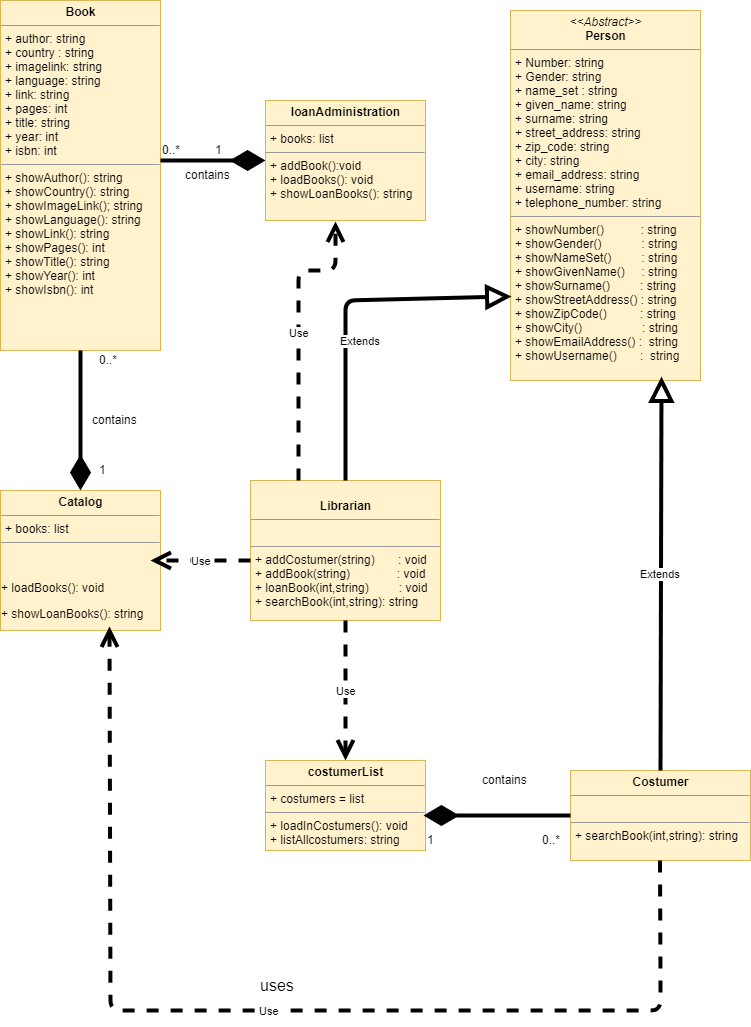

The diagram above was exported from draw.io. Its source (the exported page's mxGraphModel, read from the mxfile embedded in the PNG):
<mxGraphModel dx="1298" dy="853" grid="1" gridSize="10" guides="1" tooltips="1" connect="1" arrows="1" fold="1" page="1" pageScale="1" pageWidth="827" pageHeight="1169" math="0" shadow="0">
  <root>
    <mxCell id="0" />
    <mxCell id="1" parent="0" />
    <mxCell id="vbw0cRxTaLNnSTf-BM1e-24" value="&lt;p style=&quot;margin: 0px ; margin-top: 4px ; text-align: center&quot;&gt;&lt;i&gt;&amp;lt;&amp;lt;Abstract&amp;gt;&amp;gt;&lt;/i&gt;&lt;br&gt;&lt;b&gt;Person&lt;/b&gt;&lt;/p&gt;&lt;hr size=&quot;1&quot;&gt;&lt;p style=&quot;margin: 0px ; margin-left: 4px&quot;&gt;+ Number: string&lt;br&gt;+ Gender: string&lt;/p&gt;&lt;p style=&quot;margin: 0px ; margin-left: 4px&quot;&gt;+ name_set : string&lt;/p&gt;&lt;p style=&quot;margin: 0px ; margin-left: 4px&quot;&gt;+ given_name: string&lt;/p&gt;&lt;p style=&quot;margin: 0px ; margin-left: 4px&quot;&gt;+ surname: string&lt;/p&gt;&lt;p style=&quot;margin: 0px ; margin-left: 4px&quot;&gt;+ street_address: string&lt;/p&gt;&lt;p style=&quot;margin: 0px ; margin-left: 4px&quot;&gt;+ zip_code: string&lt;/p&gt;&lt;p style=&quot;margin: 0px ; margin-left: 4px&quot;&gt;+ city: string&lt;/p&gt;&lt;p style=&quot;margin: 0px ; margin-left: 4px&quot;&gt;+ email_address: string&lt;/p&gt;&lt;p style=&quot;margin: 0px ; margin-left: 4px&quot;&gt;+ username: string&lt;/p&gt;&lt;p style=&quot;margin: 0px ; margin-left: 4px&quot;&gt;+ telephone_number: string&lt;/p&gt;&lt;hr size=&quot;1&quot;&gt;&lt;p style=&quot;margin: 0px ; margin-left: 4px&quot;&gt;+&amp;nbsp;&lt;span&gt;showNumber&lt;/span&gt;&lt;span&gt;()&amp;nbsp; &amp;nbsp; &amp;nbsp; &amp;nbsp; &amp;nbsp; &amp;nbsp;: string&lt;/span&gt;&lt;/p&gt;&lt;p style=&quot;margin: 0px ; margin-left: 4px&quot;&gt;&lt;span&gt;+ showGender()&amp;nbsp; &amp;nbsp; &amp;nbsp; &amp;nbsp; &amp;nbsp; &amp;nbsp; : string&lt;/span&gt;&lt;/p&gt;&lt;p style=&quot;margin: 0px ; margin-left: 4px&quot;&gt;&lt;span&gt;+ showNameSet()&amp;nbsp; &amp;nbsp; &amp;nbsp; &amp;nbsp; &amp;nbsp;: string&lt;/span&gt;&lt;/p&gt;&lt;p style=&quot;margin: 0px ; margin-left: 4px&quot;&gt;&lt;span&gt;+ showGivenName()&amp;nbsp; &amp;nbsp; &amp;nbsp;: string&lt;/span&gt;&lt;/p&gt;&lt;p style=&quot;margin: 0px ; margin-left: 4px&quot;&gt;&lt;span&gt;+ showSurname()&amp;nbsp; &amp;nbsp; &amp;nbsp; &amp;nbsp; &amp;nbsp;: string&lt;/span&gt;&lt;/p&gt;&lt;p style=&quot;margin: 0px ; margin-left: 4px&quot;&gt;&lt;span&gt;+ showStreetAddress() : string&lt;/span&gt;&lt;/p&gt;&lt;p style=&quot;margin: 0px ; margin-left: 4px&quot;&gt;&lt;span&gt;+&amp;nbsp;&lt;/span&gt;&lt;span&gt;showZipCode()&amp;nbsp; &amp;nbsp; &amp;nbsp; &amp;nbsp; &amp;nbsp; : string&lt;/span&gt;&lt;/p&gt;&lt;p style=&quot;margin: 0px ; margin-left: 4px&quot;&gt;&lt;span&gt;+ &lt;/span&gt;&lt;span&gt;showCity()&amp;nbsp; &amp;nbsp; &amp;nbsp; &amp;nbsp; &amp;nbsp; &amp;nbsp; &amp;nbsp; &amp;nbsp; &amp;nbsp; : string&lt;/span&gt;&lt;/p&gt;&lt;p style=&quot;margin: 0px ; margin-left: 4px&quot;&gt;&lt;span&gt;+&amp;nbsp;&lt;/span&gt;&lt;span&gt;showEmailAddress() :&amp;nbsp; string&lt;/span&gt;&lt;/p&gt;&lt;p style=&quot;margin: 0px ; margin-left: 4px&quot;&gt;&lt;span&gt;+&amp;nbsp;&lt;/span&gt;&lt;span&gt;showUsername()&amp;nbsp; &amp;nbsp; &amp;nbsp; &amp;nbsp;:&amp;nbsp; string&lt;/span&gt;&lt;/p&gt;&lt;p style=&quot;margin: 0px ; margin-left: 4px&quot;&gt;&lt;span&gt;&lt;br&gt;&lt;/span&gt;&lt;/p&gt;&lt;p&gt;&lt;br&gt;&lt;/p&gt;" style="verticalAlign=top;align=left;overflow=fill;fontSize=12;fontFamily=Helvetica;html=1;fillColor=#fff2cc;strokeColor=#d6b656;" vertex="1" parent="1">
      <mxGeometry x="560" y="90" width="190" height="370" as="geometry" />
    </mxCell>
    <mxCell id="vbw0cRxTaLNnSTf-BM1e-28" value="&lt;p style=&quot;margin: 0px ; margin-top: 4px ; text-align: center&quot;&gt;&lt;br&gt;&lt;b&gt;Librarian&lt;/b&gt;&lt;/p&gt;&lt;hr size=&quot;1&quot;&gt;&lt;p style=&quot;margin: 0px ; margin-left: 4px&quot;&gt;&lt;br&gt;&lt;/p&gt;&lt;hr size=&quot;1&quot;&gt;&lt;p style=&quot;margin: 0px ; margin-left: 4px&quot;&gt;+ addCostumer(string)&amp;nbsp; &amp;nbsp; &amp;nbsp; &amp;nbsp;: void&lt;br&gt;+ addBook(string)&amp;nbsp; &amp;nbsp; &amp;nbsp; &amp;nbsp; &amp;nbsp; &amp;nbsp; &amp;nbsp; : void&lt;/p&gt;&lt;p style=&quot;margin: 0px ; margin-left: 4px&quot;&gt;+ loanBook(int,string)&amp;nbsp; &amp;nbsp; &amp;nbsp; &amp;nbsp; &amp;nbsp;: void&lt;/p&gt;&lt;p style=&quot;margin: 0px ; margin-left: 4px&quot;&gt;+ searchBook(int,string): string&lt;/p&gt;&lt;p style=&quot;margin: 0px ; margin-left: 4px&quot;&gt;&lt;br&gt;&lt;/p&gt;" style="verticalAlign=top;align=left;overflow=fill;fontSize=12;fontFamily=Helvetica;html=1;fillColor=#fff2cc;strokeColor=#d6b656;" vertex="1" parent="1">
      <mxGeometry x="300" y="560" width="190" height="140" as="geometry" />
    </mxCell>
    <mxCell id="vbw0cRxTaLNnSTf-BM1e-30" value="Extends" style="endArrow=block;endSize=16;endFill=0;html=1;strokeWidth=4;exitX=0.5;exitY=0;exitDx=0;exitDy=0;entryX=0.007;entryY=0.773;entryDx=0;entryDy=0;entryPerimeter=0;" edge="1" parent="1" source="vbw0cRxTaLNnSTf-BM1e-28" target="vbw0cRxTaLNnSTf-BM1e-24">
      <mxGeometry x="-0.1909" y="-15" width="160" relative="1" as="geometry">
        <mxPoint x="235" y="630" as="sourcePoint" />
        <mxPoint x="395" y="360" as="targetPoint" />
        <Array as="points">
          <mxPoint x="395" y="380" />
        </Array>
        <mxPoint as="offset" />
      </mxGeometry>
    </mxCell>
    <mxCell id="vbw0cRxTaLNnSTf-BM1e-38" value="&lt;p style=&quot;margin: 0px ; margin-top: 4px ; text-align: center&quot;&gt;&lt;b&gt;Costumer&lt;/b&gt;&lt;/p&gt;&lt;hr size=&quot;1&quot;&gt;&lt;p style=&quot;margin: 0px ; margin-left: 4px&quot;&gt;&lt;br&gt;&lt;/p&gt;&lt;hr size=&quot;1&quot;&gt;&lt;p style=&quot;margin: 0px ; margin-left: 4px&quot;&gt;+ searchBook(int,string): string&lt;br&gt;&lt;/p&gt;" style="verticalAlign=top;align=left;overflow=fill;fontSize=12;fontFamily=Helvetica;html=1;fillColor=#fff2cc;strokeColor=#d6b656;" vertex="1" parent="1">
      <mxGeometry x="620" y="850" width="180" height="90" as="geometry" />
    </mxCell>
    <mxCell id="vbw0cRxTaLNnSTf-BM1e-40" value="Extends" style="endArrow=block;endSize=16;endFill=0;html=1;strokeWidth=4;exitX=0.5;exitY=0;exitDx=0;exitDy=0;entryX=0.796;entryY=0.989;entryDx=0;entryDy=0;entryPerimeter=0;" edge="1" parent="1" source="vbw0cRxTaLNnSTf-BM1e-38" target="vbw0cRxTaLNnSTf-BM1e-24">
      <mxGeometry width="160" relative="1" as="geometry">
        <mxPoint x="480" y="680" as="sourcePoint" />
        <mxPoint x="710" y="570" as="targetPoint" />
      </mxGeometry>
    </mxCell>
    <mxCell id="vbw0cRxTaLNnSTf-BM1e-42" value="&lt;p style=&quot;margin: 0px ; margin-top: 4px ; text-align: center&quot;&gt;&lt;b&gt;costumerList&lt;/b&gt;&lt;/p&gt;&lt;hr size=&quot;1&quot;&gt;&lt;p style=&quot;margin: 0px ; margin-left: 4px&quot;&gt;+ costumers = list&lt;/p&gt;&lt;hr size=&quot;1&quot;&gt;&lt;p style=&quot;margin: 0px ; margin-left: 4px&quot;&gt;+ loadInCostumers(): void&lt;/p&gt;&lt;p style=&quot;margin: 0px ; margin-left: 4px&quot;&gt;+ listAllcostumers: string&lt;/p&gt;" style="verticalAlign=top;align=left;overflow=fill;fontSize=12;fontFamily=Helvetica;html=1;fillColor=#fff2cc;strokeColor=#d6b656;" vertex="1" parent="1">
      <mxGeometry x="315" y="840" width="160" height="90" as="geometry" />
    </mxCell>
    <mxCell id="vbw0cRxTaLNnSTf-BM1e-43" value="Use" style="endArrow=open;endSize=12;dashed=1;html=1;strokeWidth=4;entryX=0.5;entryY=0;entryDx=0;entryDy=0;exitX=0.5;exitY=1;exitDx=0;exitDy=0;" edge="1" parent="1" source="vbw0cRxTaLNnSTf-BM1e-28" target="vbw0cRxTaLNnSTf-BM1e-42">
      <mxGeometry width="160" relative="1" as="geometry">
        <mxPoint x="70" y="760" as="sourcePoint" />
        <mxPoint x="230" y="760" as="targetPoint" />
        <Array as="points">
          <mxPoint x="395" y="770" />
        </Array>
      </mxGeometry>
    </mxCell>
    <mxCell id="vbw0cRxTaLNnSTf-BM1e-45" value="" style="endArrow=diamondThin;endFill=1;endSize=24;html=1;strokeWidth=4;entryX=0.985;entryY=0.615;entryDx=0;entryDy=0;entryPerimeter=0;" edge="1" parent="1" source="vbw0cRxTaLNnSTf-BM1e-38" target="vbw0cRxTaLNnSTf-BM1e-42">
      <mxGeometry width="160" relative="1" as="geometry">
        <mxPoint x="395" y="884.5" as="sourcePoint" />
        <mxPoint x="315" y="884.5" as="targetPoint" />
      </mxGeometry>
    </mxCell>
    <mxCell id="vbw0cRxTaLNnSTf-BM1e-46" value="contains" style="text;html=1;resizable=0;points=[];autosize=1;align=left;verticalAlign=top;spacingTop=-4;" vertex="1" parent="1">
      <mxGeometry x="530" y="850" width="60" height="20" as="geometry" />
    </mxCell>
    <mxCell id="vbw0cRxTaLNnSTf-BM1e-48" value="&lt;p style=&quot;margin: 0px ; margin-top: 4px ; text-align: center&quot;&gt;&lt;b&gt;Book&lt;/b&gt;&lt;/p&gt;&lt;hr size=&quot;1&quot;&gt;&lt;p style=&quot;margin: 0px ; margin-left: 4px&quot;&gt;+ author: string&lt;/p&gt;&lt;p style=&quot;margin: 0px ; margin-left: 4px&quot;&gt;+ country : string&lt;/p&gt;&lt;p style=&quot;margin: 0px ; margin-left: 4px&quot;&gt;+ imagelink: string&lt;/p&gt;&lt;p style=&quot;margin: 0px ; margin-left: 4px&quot;&gt;+ language: string&lt;/p&gt;&lt;p style=&quot;margin: 0px ; margin-left: 4px&quot;&gt;+ link: string&lt;/p&gt;&lt;p style=&quot;margin: 0px ; margin-left: 4px&quot;&gt;+ pages: int&lt;/p&gt;&lt;p style=&quot;margin: 0px ; margin-left: 4px&quot;&gt;+ title: string&lt;/p&gt;&lt;p style=&quot;margin: 0px ; margin-left: 4px&quot;&gt;+ year: int&lt;/p&gt;&lt;p style=&quot;margin: 0px ; margin-left: 4px&quot;&gt;+ isbn: int&lt;/p&gt;&lt;hr size=&quot;1&quot;&gt;&lt;p style=&quot;margin: 0px ; margin-left: 4px&quot;&gt;+ showAuthor(): string&lt;/p&gt;&lt;p style=&quot;margin: 0px ; margin-left: 4px&quot;&gt;+ showCountry(): string&lt;/p&gt;&lt;p style=&quot;margin: 0px ; margin-left: 4px&quot;&gt;+ showImageLink(); string&lt;/p&gt;&lt;p style=&quot;margin: 0px ; margin-left: 4px&quot;&gt;+ showLanguage(): string&lt;/p&gt;&lt;p style=&quot;margin: 0px ; margin-left: 4px&quot;&gt;+ showLink(): string&lt;/p&gt;&lt;p style=&quot;margin: 0px ; margin-left: 4px&quot;&gt;+ showPages(): int&lt;/p&gt;&lt;p style=&quot;margin: 0px ; margin-left: 4px&quot;&gt;+ showTitle(): string&lt;/p&gt;&lt;p style=&quot;margin: 0px ; margin-left: 4px&quot;&gt;+ showYear(): int&lt;/p&gt;&lt;p style=&quot;margin: 0px ; margin-left: 4px&quot;&gt;+ showIsbn(): int&lt;/p&gt;" style="verticalAlign=top;align=left;overflow=fill;fontSize=12;fontFamily=Helvetica;html=1;fillColor=#fff2cc;strokeColor=#d6b656;" vertex="1" parent="1">
      <mxGeometry x="50" y="80" width="160" height="350" as="geometry" />
    </mxCell>
    <mxCell id="vbw0cRxTaLNnSTf-BM1e-50" value="&lt;p style=&quot;margin: 0px ; margin-top: 4px ; text-align: center&quot;&gt;&lt;b&gt;loanAdministration&lt;/b&gt;&lt;/p&gt;&lt;hr size=&quot;1&quot;&gt;&lt;p style=&quot;margin: 0px ; margin-left: 4px&quot;&gt;+ books: list&lt;/p&gt;&lt;hr size=&quot;1&quot;&gt;&lt;p style=&quot;margin: 0px ; margin-left: 4px&quot;&gt;+ addBook():void&lt;/p&gt;&lt;p style=&quot;margin: 0px ; margin-left: 4px&quot;&gt;+ loadBooks(): void&lt;/p&gt;&lt;p style=&quot;margin: 0px ; margin-left: 4px&quot;&gt;+ showLoanBooks(): string&lt;/p&gt;" style="verticalAlign=top;align=left;overflow=fill;fontSize=12;fontFamily=Helvetica;html=1;fillColor=#fff2cc;strokeColor=#d6b656;" vertex="1" parent="1">
      <mxGeometry x="315" y="180" width="160" height="120" as="geometry" />
    </mxCell>
    <mxCell id="vbw0cRxTaLNnSTf-BM1e-51" value="Use" style="endArrow=open;endSize=12;dashed=1;html=1;strokeWidth=4;exitX=0.25;exitY=0;exitDx=0;exitDy=0;entryX=0.435;entryY=1.011;entryDx=0;entryDy=0;entryPerimeter=0;" edge="1" parent="1" source="vbw0cRxTaLNnSTf-BM1e-28" target="vbw0cRxTaLNnSTf-BM1e-50">
      <mxGeometry width="160" relative="1" as="geometry">
        <mxPoint x="235" y="510" as="sourcePoint" />
        <mxPoint x="410" y="350" as="targetPoint" />
        <Array as="points">
          <mxPoint x="348" y="380" />
          <mxPoint x="348" y="350" />
          <mxPoint x="385" y="350" />
        </Array>
      </mxGeometry>
    </mxCell>
    <mxCell id="vbw0cRxTaLNnSTf-BM1e-52" value="" style="endArrow=diamondThin;endFill=1;endSize=24;html=1;strokeWidth=4;entryX=0;entryY=0.5;entryDx=0;entryDy=0;exitX=1;exitY=0.457;exitDx=0;exitDy=0;exitPerimeter=0;" edge="1" parent="1" source="vbw0cRxTaLNnSTf-BM1e-48" target="vbw0cRxTaLNnSTf-BM1e-50">
      <mxGeometry width="160" relative="1" as="geometry">
        <mxPoint x="230" y="240" as="sourcePoint" />
        <mxPoint x="340" y="239.5" as="targetPoint" />
        <Array as="points" />
      </mxGeometry>
    </mxCell>
    <mxCell id="vbw0cRxTaLNnSTf-BM1e-53" value="contains" style="text;html=1;resizable=0;points=[];autosize=1;align=left;verticalAlign=top;spacingTop=-4;" vertex="1" parent="1">
      <mxGeometry x="232.5" y="245" width="60" height="20" as="geometry" />
    </mxCell>
    <mxCell id="vbw0cRxTaLNnSTf-BM1e-55" value="&lt;p style=&quot;margin: 0px ; margin-top: 4px ; text-align: center&quot;&gt;&lt;b&gt;Catalog&lt;/b&gt;&lt;/p&gt;&lt;hr size=&quot;1&quot;&gt;&lt;p style=&quot;margin: 0px ; margin-left: 4px&quot;&gt;+ books: list&lt;/p&gt;&lt;hr size=&quot;1&quot;&gt;&lt;p&gt;&lt;br&gt;&lt;/p&gt;&lt;p&gt;+ loadBooks(): void&lt;/p&gt;&lt;p&gt;+ showLoanBooks(): string&lt;/p&gt;" style="verticalAlign=top;align=left;overflow=fill;fontSize=12;fontFamily=Helvetica;html=1;fillColor=#fff2cc;strokeColor=#d6b656;" vertex="1" parent="1">
      <mxGeometry x="50" y="570" width="160" height="140" as="geometry" />
    </mxCell>
    <mxCell id="vbw0cRxTaLNnSTf-BM1e-56" value="" style="endArrow=diamondThin;endFill=1;endSize=24;html=1;strokeWidth=4;entryX=0.5;entryY=0;entryDx=0;entryDy=0;exitX=0.5;exitY=1;exitDx=0;exitDy=0;" edge="1" parent="1" source="vbw0cRxTaLNnSTf-BM1e-48" target="vbw0cRxTaLNnSTf-BM1e-55">
      <mxGeometry width="160" relative="1" as="geometry">
        <mxPoint x="130" y="440" as="sourcePoint" />
        <mxPoint x="129" y="601.3333740234375" as="targetPoint" />
      </mxGeometry>
    </mxCell>
    <mxCell id="vbw0cRxTaLNnSTf-BM1e-57" value="contains" style="text;html=1;resizable=0;points=[];autosize=1;align=left;verticalAlign=top;spacingTop=-4;" vertex="1" parent="1">
      <mxGeometry x="140" y="490" width="60" height="20" as="geometry" />
    </mxCell>
    <mxCell id="vbw0cRxTaLNnSTf-BM1e-58" value="Use" style="endArrow=open;endSize=12;dashed=1;html=1;strokeWidth=4;" edge="1" parent="1">
      <mxGeometry width="160" relative="1" as="geometry">
        <mxPoint x="300" y="640" as="sourcePoint" />
        <mxPoint x="200" y="640" as="targetPoint" />
      </mxGeometry>
    </mxCell>
    <mxCell id="vbw0cRxTaLNnSTf-BM1e-59" value="Use" style="endArrow=open;endSize=12;dashed=1;html=1;strokeWidth=4;entryX=0.679;entryY=0.971;entryDx=0;entryDy=0;entryPerimeter=0;" edge="1" parent="1" target="vbw0cRxTaLNnSTf-BM1e-55">
      <mxGeometry width="160" relative="1" as="geometry">
        <mxPoint x="709.5" y="940" as="sourcePoint" />
        <mxPoint x="110" y="1090" as="targetPoint" />
        <Array as="points">
          <mxPoint x="710" y="1060" />
          <mxPoint x="710" y="1090" />
          <mxPoint x="160" y="1090" />
        </Array>
      </mxGeometry>
    </mxCell>
    <mxCell id="vbw0cRxTaLNnSTf-BM1e-65" value="&lt;font style=&quot;font-size: 16px&quot;&gt;uses&lt;/font&gt;" style="text;html=1;resizable=0;points=[];autosize=1;align=left;verticalAlign=top;spacingTop=-4;" vertex="1" parent="1">
      <mxGeometry x="308" y="1053" width="50" height="20" as="geometry" />
    </mxCell>
    <mxCell id="vbw0cRxTaLNnSTf-BM1e-68" value="0..*" style="text;html=1;resizable=0;points=[];autosize=1;align=left;verticalAlign=top;spacingTop=-4;" vertex="1" parent="1">
      <mxGeometry x="147" y="430" width="30" height="20" as="geometry" />
    </mxCell>
    <mxCell id="vbw0cRxTaLNnSTf-BM1e-71" value="1" style="text;html=1;resizable=0;points=[];autosize=1;align=left;verticalAlign=top;spacingTop=-4;" vertex="1" parent="1">
      <mxGeometry x="147" y="540" width="20" height="20" as="geometry" />
    </mxCell>
    <mxCell id="vbw0cRxTaLNnSTf-BM1e-72" value="0..*" style="text;html=1;resizable=0;points=[];autosize=1;align=left;verticalAlign=top;spacingTop=-4;" vertex="1" parent="1">
      <mxGeometry x="210" y="220" width="30" height="20" as="geometry" />
    </mxCell>
    <mxCell id="vbw0cRxTaLNnSTf-BM1e-73" value="1" style="text;html=1;resizable=0;points=[];autosize=1;align=left;verticalAlign=top;spacingTop=-4;" vertex="1" parent="1">
      <mxGeometry x="262.5" y="220" width="20" height="20" as="geometry" />
    </mxCell>
    <mxCell id="vbw0cRxTaLNnSTf-BM1e-74" value="0..*" style="text;html=1;resizable=0;points=[];autosize=1;align=left;verticalAlign=top;spacingTop=-4;" vertex="1" parent="1">
      <mxGeometry x="590" y="910" width="30" height="20" as="geometry" />
    </mxCell>
    <mxCell id="vbw0cRxTaLNnSTf-BM1e-75" value="1" style="text;html=1;resizable=0;points=[];autosize=1;align=left;verticalAlign=top;spacingTop=-4;" vertex="1" parent="1">
      <mxGeometry x="475" y="910" width="20" height="20" as="geometry" />
    </mxCell>
  </root>
</mxGraphModel>